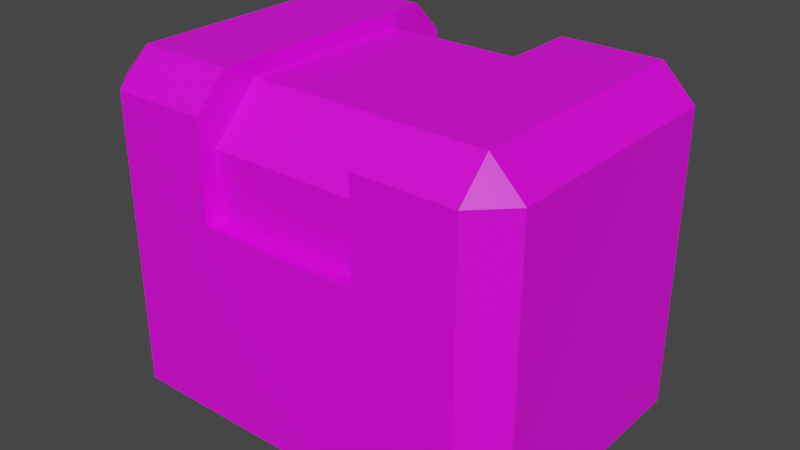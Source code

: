 # Source: tritanium_crate_yellow.blend  (saved by Blender 3.1.7; exported with 4.5.12 LTS)
import bpy
from mathutils import Matrix  # noqa: F401  (used for matrix-valued properties, if any)

bpy.ops.wm.read_factory_settings(use_empty=True)
scene = bpy.context.scene
scene.name = 'Scene'

# ---- collections
col_collection = bpy.data.collections.new('Collection'); scene.collection.children.link(col_collection)

# ---- images (referenced by path relative to the original .blend; pixels are not part of the script)
import os
ASSET_DIR = os.environ.get("B2B_ASSET_DIR", "")  # directory of the original .blend (textures are referenced by path, not embedded)
HERE = os.path.dirname(os.path.abspath(__file__))  # packed textures are extracted next to this script under _unpacked/

def load_image(name, relpath, width, height, colorspace="sRGB"):
    """Load a texture the original file referenced (path relative to the .blend, or extracted next to this script)."""
    p = next((c for c in (os.path.join(HERE, relpath), os.path.join(ASSET_DIR, relpath)) if relpath and os.path.exists(c)), "")
    if p:
        img = bpy.data.images.load(p, check_existing=True)
        img.name = name
    else:  # same state as the original file: an image datablock whose file is absent (Cycles renders it pink)
        img = bpy.data.images.new(name, width, height)
        img.source = "FILE"
        img.filepath = "//" + (relpath or name)
    img.colorspace_settings.name = colorspace
    return img
img_tritanium_crate_base_yellow_png = load_image('tritanium_crate_base_yellow.png', 'tritanium_crate_base_yellow.png', 1024, 1024, 'sRGB')

# ---- materials (node trees are filled in below, after node groups)
mat_crateyellow = bpy.data.materials.new('CrateYellow')
mat_crateyellow.use_transparent_shadow = False

# ---- material node trees
mat_crateyellow.use_nodes = True; mat_crateyellow.node_tree.nodes.clear()
_N = mat_crateyellow.node_tree.nodes; _L = mat_crateyellow.node_tree.links
n0 = _N.new('ShaderNodeBsdfPrincipled'); n0.name = 'Principled BSDF'; n0.location = (10, 300)
n0.distribution = 'GGX'
n0.subsurface_method = 'RANDOM_WALK_SKIN'
n0.inputs[3].default_value = 1.45
n0.inputs[27].default_value = (0.0, 0.0, 0.0, 1.0)
n0.inputs[28].default_value = 1.0
n1 = _N.new('ShaderNodeOutputMaterial'); n1.name = 'Material Output'; n1.location = (300, 300)
n2 = _N.new('ShaderNodeTexImage'); n2.name = 'Image Texture'; n2.location = (-280, 280)
n2.image = img_tritanium_crate_base_yellow_png
_L.new(n0.outputs[0], n1.inputs[0])
_L.new(n2.outputs[0], n0.inputs[0])
n1.is_active_output = True

# ---- world
world_world = bpy.data.worlds.new('World'); scene.world = world_world
world_world.use_nodes = True; world_world.node_tree.nodes.clear()
_N = world_world.node_tree.nodes; _L = world_world.node_tree.links
n0 = _N.new('ShaderNodeOutputWorld'); n0.name = 'World Output'; n0.location = (300, 300)
n1 = _N.new('ShaderNodeBackground'); n1.name = 'Background'; n1.location = (10, 300)
n1.inputs[0].default_value = (0.05088, 0.05088, 0.05088, 1.0)
_L.new(n1.outputs[0], n0.inputs[0])
n0.is_active_output = True
world_world.color = (0.05088, 0.05088, 0.05088)
world_world.use_sun_shadow = False
world_world.sun_shadow_jitter_overblur = 0.0

# ---- meshes
me_tritanium_crate_yellow = bpy.data.meshes.new('tritanium_crate_yellow')
me_tritanium_crate_yellow.from_pydata([(0.9979, 0.0, 0.7873), (0.9213, 0.0, 0.8639), (0.0787, 0.0, 0.8639), (0.0787, 0.0, 0.1361), (0.0021, 0.0, 0.7873), (0.0021, 0.0, 0.2128), (0.9213, 0.0, 0.1362), (0.9979, 0.0, 0.2128), (0.9213, 0.766, 0.2128), (0.6915, 0.766, 0.2128), (0.6915, 0.766, 0.7872), (0.9213, 0.766, 0.7872), (0.3085, 0.7277, 0.2893), (0.3085, 0.7277, 0.7106), (0.6915, 0.7277, 0.7106), (0.6915, 0.7277, 0.2894), (0.0787, 0.766, 0.2128), (0.0787, 0.766, 0.7872), (0.3085, 0.766, 0.7872), (0.3085, 0.766, 0.2128), (0.3085, 0.4596, 0.1361), (0.6915, 0.4596, 0.1361), (0.9213, 0.6894, 0.1361), (0.3085, 0.4596, 0.1744), (0.3085, 0.6128, 0.1745), (0.6915, 0.6128, 0.1745), (0.6915, 0.4596, 0.1744), (0.0787, 0.6894, 0.1361), (0.3085, 0.6894, 0.1361), (0.0021, 0.6894, 0.7872), (0.0021, 0.6894, 0.2128), (0.3085, 0.4596, 0.8638), (0.0787, 0.6894, 0.8638), (0.6915, 0.4596, 0.8255), (0.6915, 0.6128, 0.8255), (0.3085, 0.6128, 0.8255), (0.3085, 0.4596, 0.8255), (0.9979, 0.6894, 0.2128), (0.9979, 0.6894, 0.7873), (0.6915, 0.6894, 0.1361), (0.6915, 0.4596, 0.8638), (0.3085, 0.6894, 0.8638), (0.9213, 0.6894, 0.8638), (0.6915, 0.6894, 0.8638)], [], [(0, 1, 2, 3), (2, 4, 5, 3), (0, 3, 6, 7), (8, 9, 10, 11), (12, 13, 14, 15), (16, 17, 18, 19), (3, 20, 21, 6), (6, 21, 22), (23, 24, 25, 26), (20, 27, 28), (5, 29, 30), (2, 31, 32), (33, 34, 35, 36), (0, 7, 37, 38), (39, 21, 26, 25), (20, 23, 26, 21), (40, 33, 36, 31), (9, 15, 14, 10), (9, 39, 25, 15), (35, 41, 31, 36), (15, 25, 24, 12), (13, 35, 34, 14), (8, 37, 22), (27, 30, 16), (11, 42, 38), (29, 32, 17), (8, 22, 39, 9), (43, 42, 11, 10), (8, 11, 38, 37), (28, 27, 16, 19), (16, 30, 29, 17), (17, 32, 41, 18), (6, 22, 37, 7), (3, 5, 30, 27), (4, 2, 32, 29), (38, 42, 1, 0), (24, 28, 19, 12), (24, 23, 20, 28), (13, 12, 19, 18), (35, 13, 18, 41), (34, 43, 10, 14), (34, 33, 40, 43), (21, 39, 22), (20, 3, 27), (5, 4, 29), (42, 43, 40), (31, 41, 32), (1, 42, 40), (1, 40, 31, 2)])
me_tritanium_crate_yellow.polygons.foreach_set('use_smooth', [True] * 49)
_k = set([(0, 1), (0, 7), (0, 38), (1, 2), (1, 42), (2, 4), (2, 32), (3, 5), (3, 6), (3, 27), (4, 5), (4, 29), (5, 30), (6, 7), (6, 22), (7, 37), (8, 9), (8, 11), (8, 22), (8, 37), (9, 10), (9, 39), (10, 11), (10, 43), (11, 38), (11, 42), (12, 13), (12, 15), (12, 24), (13, 14), (13, 35), (14, 15), (14, 34), (15, 25), (16, 17), (16, 19), (16, 27), (16, 30), (17, 18), (17, 29), (17, 32), (18, 19), (18, 41), (19, 28), (20, 21), (20, 23), (20, 28), (21, 26), (21, 39), (22, 37), (22, 39), (23, 24), (23, 26), (24, 25), (25, 26), (27, 28), (27, 30), (29, 30), (29, 32), (31, 36), (31, 40), (31, 41), (32, 41), (33, 34), (33, 36), (33, 40), (34, 35), (35, 36), (37, 38), (38, 42), (40, 43), (42, 43)])
me_tritanium_crate_yellow.attributes.new('sharp_edge', 'BOOLEAN', 'EDGE').data.foreach_set('value', [ (min(e.vertices), max(e.vertices)) in _k for e in me_tritanium_crate_yellow.edges])
_uv = me_tritanium_crate_yellow.uv_layers.new(name='UVMap')
_uv.uv.foreach_set('vector', [0.4688, 0.6875, 0.5, 0.6563, 0.8438, 0.6563, 0.8438, 0.9531, 0.8438, 0.6563, 0.875, 0.6875, 0.875, 0.9219, 0.8438, 0.9531, 0.4688, 0.6875, 0.8438, 0.9531, 0.5, 0.9531, 0.4688, 0.9219, 0.0313, 0.1563, 0.1563, 0.1563, 0.1563, 0.4531, 0.0313, 0.4531, 0.1563, 0.4063, 0.1563, 0.2031, 0.3125, 0.2031, 0.3125, 0.4063, 0.4375, 0.1563, 0.4375, 0.4531, 0.3125, 0.4531, 0.3125, 0.1563, 0.8438, 0.0, 0.75, 0.1875, 0.5938, 0.1875, 0.5, 0.0, 0.5, 0.0, 0.5938, 0.1875, 0.5, 0.2813, 0.1563, 0.5156, 0.1563, 0.4688, 0.3125, 0.4688, 0.3125, 0.5156, 0.75, 0.1875, 0.8438, 0.2813, 0.75, 0.2813, 0.0781, 0.5313, 0.375, 0.8125, 0.0781, 0.8125, 0.5, 0.3281, 0.5938, 0.5156, 0.5, 0.6094, 0.3125, 0.0938, 0.3125, 0.1406, 0.1563, 0.1406, 0.1563, 0.0938, 0.0781, 0.5313, 0.375, 0.5313, 0.375, 0.8125, 0.0781, 0.8125, 0.0625, 0.9688, 0.0625, 0.8906, 0.0781, 0.8906, 0.0781, 0.9375, 0.1563, 0.5313, 0.1563, 0.5156, 0.3125, 0.5156, 0.3125, 0.5313, 0.3125, 0.0781, 0.3125, 0.0938, 0.1563, 0.0938, 0.1563, 0.0781, 0.0852, 1.0, 0.125, 0.9844, 0.3281, 0.9844, 0.3683, 1.0, 0.0852, 1.0, 0.0625, 0.9688, 0.0781, 0.9375, 0.125, 0.9844, 0.0781, 0.9375, 0.0625, 0.9688, 0.0625, 0.8906, 0.0781, 0.8906, 0.3125, 0.4063, 0.3125, 0.4688, 0.1563, 0.4688, 0.1563, 0.4063, 0.1563, 0.2031, 0.1563, 0.1406, 0.3125, 0.1406, 0.3125, 0.2031, 0.5, 0.3281, 0.4531, 0.2813, 0.5, 0.2813, 0.8438, 0.2813, 0.8906, 0.2813, 0.8438, 0.3281, 0.8438, 0.6563, 0.8438, 0.6094, 0.8906, 0.6094, 0.4531, 0.6094, 0.5, 0.6094, 0.5, 0.6563, 0.5, 0.3281, 0.5, 0.2813, 0.5938, 0.2813, 0.5938, 0.3281, 0.75, 0.6094, 0.8438, 0.6094, 0.8438, 0.6563, 0.75, 0.6563, 0.375, 0.8594, 0.0781, 0.8594, 0.0781, 0.8125, 0.375, 0.8125, 0.75, 0.2813, 0.8438, 0.2813, 0.8438, 0.3281, 0.75, 0.3281, 0.0781, 0.8594, 0.0781, 0.8125, 0.375, 0.8125, 0.375, 0.8594, 0.5, 0.6563, 0.5, 0.6094, 0.5938, 0.6094, 0.5938, 0.6563, 0.5, 0.0, 0.5, 0.2813, 0.4531, 0.2813, 0.4531, 0.0, 0.8438, 0.0, 0.8906, 0.0, 0.8906, 0.2813, 0.8438, 0.2813, 0.4531, 0.3281, 0.5, 0.3281, 0.5, 0.6094, 0.4531, 0.6094, 0.8906, 0.6094, 0.8438, 0.6094, 0.8438, 0.3281, 0.8906, 0.3281, 0.375, 0.9375, 0.3906, 0.9688, 0.3683, 1.0, 0.3281, 0.9844, 0.375, 0.9375, 0.375, 0.8906, 0.3906, 0.8906, 0.3906, 0.9688, 0.125, 0.9844, 0.3281, 0.9844, 0.3683, 1.0, 0.0852, 1.0, 0.0781, 0.9375, 0.125, 0.9844, 0.0852, 1.0, 0.0625, 0.9688, 0.375, 0.9375, 0.3906, 0.9688, 0.3683, 1.0, 0.3281, 0.9844, 0.375, 0.9375, 0.375, 0.8906, 0.3906, 0.8906, 0.3906, 0.9688, 0.5938, 0.1875, 0.5938, 0.2813, 0.5, 0.2813, 0.75, 0.1875, 0.8438, 0.0, 0.8438, 0.2813, 0.0781, 0.5313, 0.375, 0.5313, 0.375, 0.8125, 0.8438, 0.6094, 0.75, 0.6094, 0.75, 0.5156, 0.5938, 0.5156, 0.5938, 0.6094, 0.5, 0.6094, 0.8438, 0.3281, 0.8438, 0.6094, 0.75, 0.5156, 0.8438, 0.3281, 0.75, 0.5156, 0.5938, 0.5156, 0.5, 0.3281])
me_tritanium_crate_yellow.materials.append(mat_crateyellow)
me_tritanium_crate_yellow.use_remesh_fix_poles = True
me_tritanium_crate_yellow.use_remesh_preserve_attributes = False
me_tritanium_crate_yellow.update()
me_tritanium_crate_yellow.normals_split_custom_set([tuple(v) for v in zip(*[iter([0.0, -1.0, 0.0, 0.0, -1.0, 0.0, 0.0, -1.0, 0.0, 0.0, -1.0, 0.0, 0.0, -1.0, 0.0, 0.0, -1.0, 0.0, 0.0, -1.0, 0.0, 0.0, -1.0, 0.0, 0.0, -1.0, 0.0, 0.0, -1.0, 0.0, 0.0, -1.0, 0.0, 0.0, -1.0, 0.0, 0.0, 1.0, 0.0, 0.0, 1.0, 0.0, 0.0, 1.0, 0.0, 0.0, 1.0, 0.0, 0.0, 1.0, 0.0, 0.0, 1.0, 0.0, 0.0, 1.0, 0.0, 0.0, 1.0, 0.0, 0.0, 1.0, 0.0, 0.0, 1.0, 0.0, 0.0, 1.0, 0.0, 0.0, 1.0, 0.0, 5.752e-05, -7.668e-05, -1.0, 3.523e-05, -4.697e-05, -1.0, 9.348e-05, -0.0001052, -1.0, -0.0001259, 0.0001284, -1.0, -0.0001259, 0.0001284, -1.0, 9.348e-05, -0.0001052, -1.0, 7.252e-05, -7.253e-05, -1.0, 2.29e-08, 0.0001734, -1.0, -2.095e-11, 0.0001734, -1.0, 0.0, 0.0001734, -1.0, -2.301e-08, 0.0001734, -1.0, 3.523e-05, -4.697e-05, -1.0, 0.0, 0.0, -1.0, 0.0, 0.0, -1.0, -1.0, -2.671e-10, 0.0, -1.0, -2.118e-10, 0.0, -1.0, 0.0, 0.0, -5.171e-06, -0.0001359, 1.0, 5.825e-05, 0.0001522, 1.0, 7.252e-05, 7.254e-05, 1.0, 0.0, 0.0, 1.0, 0.0, 0.0, 1.0, 0.0, 0.0, 1.0, 0.0, 0.0, 1.0, 1.0, 0.0, 0.0, 1.0, 0.0, 0.0, 1.0, 0.0, 0.0, 1.0, 0.0, 0.0, -1.0, -1.27e-08, 0.0, -1.0, -6.438e-08, 0.0, -1.0, -6.438e-08, 0.0, -1.0, -4.388e-08, 0.0, 0.0, 1.0, 0.0, 0.0, 1.0, 0.0, 0.0, 1.0, 0.0, 0.0, 1.0, 0.0, 0.0, 1.0, 0.0, 0.0, 1.0, 0.0, 0.0, 1.0, 0.0, 0.0, 1.0, 0.0, -1.0, -1.153e-07, 0.0, -1.0, -3.997e-07, 0.0, -1.0, -5.074e-07, 0.0, -1.0, -3.873e-07, 0.0, -1.0, -1.153e-07, 0.0, -1.0, -1.27e-08, 0.0, -1.0, -4.388e-08, 0.0, -1.0, -3.997e-07, 0.0, 1.0, 5.385e-08, 0.0, 1.0, 1.36e-07, 0.0, 1.0, 0.0, 0.0, 1.0, 0.0, 0.0, 9.235e-05, 0.707, -0.7073, 9.235e-05, 0.707, -0.7073, 9.235e-05, 0.707, -0.7073, 9.235e-05, 0.707, -0.7073, 0.0, 0.7071, 0.7071, 0.0, 0.7071, 0.7071, 0.0, 0.7071, 0.7071, 0.0, 0.7071, 0.7071, 0.5774, 0.5774, -0.5772, 0.5774, 0.5774, -0.5772, 0.5774, 0.5774, -0.5772, -0.5776, 0.5776, -0.5768, -0.5776, 0.5776, -0.5768, -0.5776, 0.5776, -0.5768, 0.5768, 0.5776, 0.5776, 0.5768, 0.5776, 0.5776, 0.5768, 0.5776, 0.5776, -0.5774, 0.5774, 0.5773, -0.5774, 0.5774, 0.5773, -0.5774, 0.5774, 0.5773, 0.0, 0.7072, -0.7071, -2.761e-08, 0.7072, -0.7071, 2.748e-08, 0.7072, -0.7071, -2.515e-11, 0.7072, -0.7071, 0.0, 0.7071, 0.7071, 0.0, 0.7071, 0.7071, 0.0, 0.7071, 0.7071, 0.0, 0.7071, 0.7071, 0.7071, 0.7071, 0.0, 0.7071, 0.7071, 0.0, 0.7071, 0.7071, 0.0, 0.7071, 0.7071, 0.0, 0.0, 0.7076, -0.7066, 0.0, 0.7076, -0.7066, 0.0, 0.7076, -0.7066, 0.0, 0.7076, -0.7066, -0.7071, 0.7071, 0.0, -0.7071, 0.7071, 0.0, -0.7071, 0.7071, 0.0, -0.7071, 0.7071, 0.0, 0.0, 0.7071, 0.7071, 0.0, 0.7071, 0.7071, 0.0, 0.7071, 0.7071, 0.0, 0.7071, 0.7071, 0.7073, -5.126e-05, -0.7069, 0.7073, -5.126e-05, -0.7069, 0.7073, -5.126e-05, -0.7069, 0.7073, -5.126e-05, -0.7069, -0.7076, 0.0, -0.7066, -0.7076, 0.0, -0.7066, -0.7076, 0.0, -0.7066, -0.7076, 0.0, -0.7066, -0.7071, 0.0001026, 0.7071, -0.7071, 0.0001026, 0.7071, -0.7071, 0.0001026, 0.7071, -0.7071, 0.0001026, 0.7071, 0.7069, 5.13e-05, 0.7073, 0.7069, 5.13e-05, 0.7073, 0.7069, 5.13e-05, 0.7073, 0.7069, 5.13e-05, 0.7073, 1.0, -8.643e-08, 0.0, 1.0, -2.501e-08, 0.0, 1.0, 1.539e-07, 0.0, 1.0, 5.328e-07, 0.0, 1.0, -8.643e-08, 0.0, 1.0, -1.268e-07, 0.0, 1.0, -1.268e-07, 0.0, 1.0, -2.501e-08, 0.0, 1.0, 5.868e-07, 0.0, 1.0, 5.328e-07, 0.0, 1.0, 1.539e-07, 0.0, 1.0, 2.898e-07, 0.0, 1.0, 5.385e-08, 0.0, 1.0, 5.868e-07, 0.0, 1.0, 2.898e-07, 0.0, 1.0, 1.36e-07, 0.0, -1.0, -1.077e-07, 0.0, -1.0, -2.72e-07, 0.0, -1.0, -3.873e-07, 0.0, -1.0, -5.074e-07, 0.0, -1.0, -1.077e-07, 0.0, -1.0, 0.0, 0.0, -1.0, 0.0, 0.0, -1.0, -2.72e-07, 0.0, 9.348e-05, -0.0001052, -1.0, 0.0, 0.0, -1.0, 7.252e-05, -7.253e-05, -1.0, 3.523e-05, -4.697e-05, -1.0, 5.752e-05, -7.668e-05, -1.0, 0.0, 0.0, -1.0, -1.0, -2.671e-10, 0.0, -1.0, -4.788e-10, 0.0, -1.0, -2.118e-10, 0.0, -7.252e-05, 7.254e-05, 1.0, 0.0, 0.0, 1.0, -5.825e-05, 0.0001522, 1.0, 5.825e-05, 0.0001522, 1.0, 0.0, 0.0, 1.0, 7.252e-05, 7.254e-05, 1.0, 5.171e-06, -0.0001359, 1.0, -7.252e-05, 7.254e-05, 1.0, -5.825e-05, 0.0001522, 1.0, 5.171e-06, -0.0001359, 1.0, -5.825e-05, 0.0001522, 1.0, 5.825e-05, 0.0001522, 1.0, -5.171e-06, -0.0001359, 1.0])] * 3)])

# ---- objects
ob_tritanium_crate_yellow = bpy.data.objects.new('tritanium_crate_yellow', me_tritanium_crate_yellow)

# ---- transforms, parenting, visibility, modifiers, constraints
ob_tritanium_crate_yellow.location = (0.0, 0.0, 0.0)
ob_tritanium_crate_yellow.rotation_euler = (1.571, -0.0, 0.0)

# ---- collection membership
col_collection.objects.link(ob_tritanium_crate_yellow)

# ---- scene / render settings (as saved in the file)
scene.frame_start = 1; scene.frame_end = 250; scene.frame_set(1)
scene.render.engine = 'BLENDER_EEVEE_NEXT'
scene.cycles.sampling_pattern = 'TABULATED_SOBOL'
scene.cycles.use_light_tree = False
scene.view_settings.view_transform = 'Filmic'
bpy.context.view_layer.update()

# ---- added for rendering (the .blend has no active camera and no usable light): camera, sun
cam_auto = bpy.data.cameras.new('AutoCamera')
cam_auto.lens = 50.0
cam_auto.sensor_width = 36.0
cam_auto.clip_end = 1000.0
ob_auto_camera = bpy.data.objects.new('AutoCamera', cam_auto)
scene.collection.objects.link(ob_auto_camera)
ob_auto_camera.location = (1.84335, -2.11202, 1.45768)
ob_auto_camera.rotation_euler = (1.09748, -7.21219e-08, 0.694738)
scene.camera = ob_auto_camera
light_auto_sun = bpy.data.lights.new('AutoSun', 'SUN')
light_auto_sun.energy = 3.0
light_auto_sun.angle = 0.0523599
ob_auto_sun = bpy.data.objects.new('AutoSun', light_auto_sun)
scene.collection.objects.link(ob_auto_sun)
ob_auto_sun.rotation_euler = (0.872665, 0.174533, 0.523599)
bpy.context.view_layer.update()
